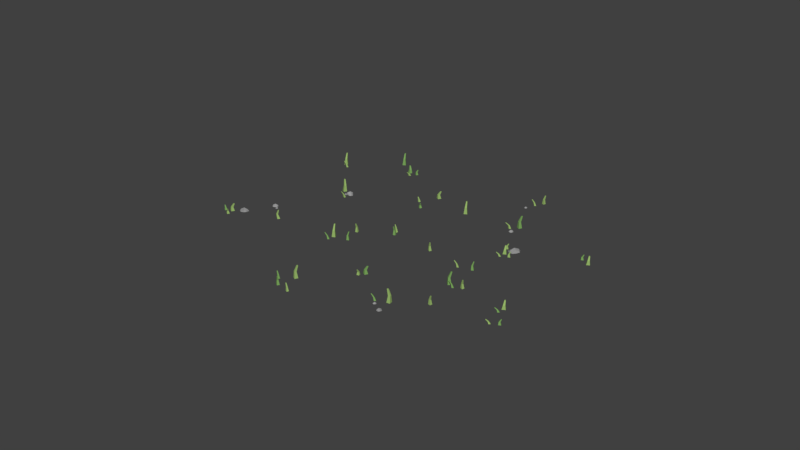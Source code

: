 # Source: Grass_002_CameronChristianson.blend  (saved by Blender 2.79.0; exported with 4.5.12 LTS)
import bpy
from mathutils import Matrix  # noqa: F401  (used for matrix-valued properties, if any)

bpy.ops.wm.read_factory_settings(use_empty=True)
scene = bpy.context.scene
scene.name = 'Scene'

# ---- collections
col_collection_1 = bpy.data.collections.new('Collection 1'); scene.collection.children.link(col_collection_1)

# ---- materials (node trees are filled in below, after node groups)
mat_rock1 = bpy.data.materials.new('Rock1')
mat_rock1.alpha_threshold = 0.0
mat_rock1.use_transparent_shadow = False
mat_rock1.diffuse_color = (0.3343, 0.3343, 0.3343, 1.0)
mat_rock1.roughness = 0.5
mat_rock1.specular_intensity = 0.1077
mat_rock2 = bpy.data.materials.new('Rock2')
mat_rock2.alpha_threshold = 0.0
mat_rock2.use_transparent_shadow = False
mat_rock2.diffuse_color = (0.2738, 0.2738, 0.2738, 1.0)
mat_rock2.roughness = 0.5
mat_rock2.specular_intensity = 0.2081
mat_grass_001 = bpy.data.materials.new('Grass_001')
mat_grass_001.alpha_threshold = 0.0
mat_grass_001.use_transparent_shadow = False
mat_grass_001.diffuse_color = (0.3072, 0.4672, 0.1417, 1.0)
mat_grass_001.specular_color = (0.5222, 1.0, 0.5034)
mat_grass_001.roughness = 0.5
mat_grass_001.specular_intensity = 0.04067
mat_grass_002 = bpy.data.materials.new('Grass_002')
mat_grass_002.alpha_threshold = 0.0
mat_grass_002.use_transparent_shadow = False
mat_grass_002.diffuse_color = (0.1933, 0.3758, 0.1045, 1.0)
mat_grass_002.specular_color = (0.5222, 1.0, 0.5034)
mat_grass_002.roughness = 0.5
mat_grass_002.specular_intensity = 0.04067

# ---- material node trees

# ---- world
world_world = bpy.data.worlds.new('World'); scene.world = world_world
world_world.color = (0.05088, 0.05088, 0.05088)
world_world.use_sun_shadow = False
world_world.sun_shadow_jitter_overblur = 0.0
world_world.cycles.sampling_method = 'MANUAL'

# ---- meshes
me_cube_064 = bpy.data.meshes.new('Cube.064')
me_cube_064.from_pydata([(64.46, -23.43, 0.1999), (65.95, -21.94, 0.1999), (67.44, -23.43, 0.1999), (65.95, -24.92, 0.1999), (65.95, -23.43, -0.0844), (65.95, -23.43, 1.381), (64.83, -23.43, -0.03237), (64.83, -24.55, 0.1719), (64.83, -23.43, 0.8285), (64.83, -22.31, 0.1719), (65.95, -22.31, -0.03237), (65.95, -22.31, 0.8285), (67.07, -22.31, 0.1719), (67.07, -23.43, -0.03237), (67.07, -23.43, 0.8285), (67.07, -24.55, 0.1719), (65.95, -24.55, -0.03237), (65.95, -24.55, 0.8285), (65.12, -24.26, 0.008091), (65.12, -24.26, 0.5511), (65.12, -22.6, 0.008091), (65.12, -22.6, 0.5511), (66.78, -24.26, 0.008091), (66.78, -24.26, 0.5511), (66.78, -22.6, 0.008091), (66.78, -22.6, 0.5511), (64.14, -21.52, 0.03604), (64.75, -20.66, 0.01368), (65.41, -21.29, 0.009183), (64.78, -22.07, 0.02303), (64.76, -21.36, -0.1097), (64.75, -21.34, 0.5437), (64.3, -21.48, -0.07226), (64.31, -22.01, 0.02227), (64.29, -21.46, 0.3106), (64.28, -20.92, 0.01279), (64.75, -20.83, -0.0902), (64.75, -20.81, 0.2938), (65.24, -20.79, -0.003343), (65.24, -21.3, -0.09412), (65.24, -21.29, 0.2907), (65.25, -21.83, 0.001635), (64.77, -21.9, -0.082), (64.76, -21.86, 0.2993), (64.43, -21.86, -0.05331), (64.42, -21.83, 0.1865), (64.4, -21.03, -0.06316), (64.4, -21.01, 0.1779), (65.12, -21.7, -0.07253), (65.12, -21.69, 0.1696), (65.11, -20.92, -0.07599), (65.11, -20.92, 0.1665), (77.33, -15.5, 0.3617), (79.7, -13.94, 0.3406), (82.17, -16.01, 0.2342), (80.13, -17.8, 0.1788), (79.94, -15.9, -0.03067), (79.82, -16.0, 1.951), (77.74, -15.64, -0.07149), (77.81, -16.98, 0.1908), (77.93, -15.52, 1.32), (78.33, -14.02, 0.4635), (79.56, -14.25, 0.04559), (79.7, -14.52, 1.292), (81.43, -14.53, 0.2214), (81.54, -15.97, -0.01374), (81.55, -16.07, 1.112), (81.82, -17.7, 0.105), (79.91, -17.41, -0.07766), (80.07, -17.23, 1.017), (78.17, -16.8, -0.01037), (78.31, -16.57, 0.6946), (78.46, -14.53, 0.1225), (78.54, -14.44, 1.034), (81.32, -17.21, -0.02352), (81.42, -17.28, 0.634), (80.87, -14.85, 0.09342), (81.04, -15.01, 0.7252), (32.52, -43.56, 0.3927), (30.22, -42.97, 0.3927), (30.59, -40.15, 0.18), (33.12, -41.25, 0.3927), (31.67, -42.11, -0.1857), (31.54, -42.08, 1.732), (32.31, -43.2, -0.07147), (33.4, -42.56, 0.3488), (32.18, -43.17, 1.06), (31.22, -43.84, 0.3488), (30.58, -42.75, -0.07147), (30.45, -42.72, 1.03), (29.96, -40.88, 0.165), (30.75, -40.42, -0.1098), (30.75, -40.42, 0.7062), (31.54, -39.95, 0.165), (32.76, -41.47, -0.07147), (32.99, -41.2, 1.259), (32.95, -42.44, 0.01737), (33.19, -42.17, 0.889), (31.34, -43.39, 0.01737), (31.21, -43.36, 0.7079), (31.45, -40.28, -0.04523), (31.45, -40.28, 0.5016), (30.28, -40.97, -0.04523), (30.28, -40.97, 0.5016), (33.03, -40.63, 0.344), (34.03, -40.33, 0.3973), (34.38, -41.82, 0.2051), (33.32, -41.89, 0.3022), (33.81, -41.17, 0.01902), (33.79, -41.12, 1.03), (33.21, -40.75, 0.1052), (32.97, -41.35, 0.2777), (33.22, -40.72, 0.7033), (33.42, -40.14, 0.3732), (33.95, -40.53, 0.1437), (33.94, -40.5, 0.7263), (34.45, -41.3, 0.2211), (34.29, -41.73, 0.05476), (34.24, -41.72, 0.4817), (33.98, -42.11, 0.1972), (33.45, -41.72, 0.06319), (33.39, -41.89, 0.7478), (33.2, -41.31, 0.1088), (33.15, -41.49, 0.5558), (33.5, -40.4, 0.1902), (33.52, -40.37, 0.558), (33.98, -41.95, 0.0881), (33.95, -41.94, 0.3705), (34.32, -41.35, 0.1072), (34.25, -41.32, 0.4033), (-52.61, -13.46, -0.1416), (-52.19, -11.9, -0.1416), (-50.62, -12.32, -0.1416), (-51.04, -13.89, -0.1416), (-51.62, -12.89, -0.3596), (-51.62, -12.89, 0.7637), (-52.36, -13.32, -0.3197), (-51.93, -14.07, -0.1631), (-52.36, -13.32, 0.3401), (-52.79, -12.58, -0.1631), (-52.04, -12.15, -0.3197), (-52.04, -12.15, 0.3401), (-51.3, -11.72, -0.1631), (-50.87, -12.47, -0.3197), (-50.87, -12.47, 0.3401), (-50.44, -13.21, -0.1631), (-51.19, -13.64, -0.3197), (-51.19, -13.64, 0.3401), (-51.85, -13.76, -0.2887), (-51.85, -13.76, 0.1275), (-52.48, -12.66, -0.2887), (-52.48, -12.66, 0.1275), (-50.75, -13.13, -0.2887), (-50.75, -13.13, 0.1275), (-51.38, -12.03, -0.2887), (-51.38, -12.03, 0.1275), (-58.14, -39.58, 0.06465), (-57.86, -38.53, 0.06465), (-56.81, -38.81, 0.06465), (-57.09, -39.86, 0.06465), (-57.48, -39.2, -0.08104), (-57.48, -39.2, 0.6699), (-57.97, -39.48, -0.05438), (-57.69, -39.98, 0.05032), (-57.97, -39.48, 0.3867), (-58.26, -38.98, 0.05032), (-57.76, -38.7, -0.05438), (-57.76, -38.7, 0.3867), (-57.27, -38.41, 0.05032), (-56.98, -38.91, -0.05438), (-56.98, -38.91, 0.3867), (-56.69, -39.41, 0.05032), (-57.19, -39.69, -0.05438), (-57.19, -39.69, 0.3867), (-57.63, -39.78, -0.03364), (-57.63, -39.78, 0.2446), (-58.06, -39.04, -0.03364), (-58.06, -39.04, 0.2446), (-56.9, -39.35, -0.03364), (-56.9, -39.35, 0.2446), (-57.32, -38.62, -0.03364), (-57.32, -38.62, 0.2446), (-56.89, 6.667, 0.3445), (-55.43, 9.56, 0.3204), (-51.79, 8.917, 0.1987), (-52.8, 5.985, 0.1353), (-54.07, 7.757, -0.1044), (-54.14, 7.589, 2.163), (-56.4, 6.76, -0.1511), (-55.57, 5.474, 0.1489), (-56.28, 6.987, 1.441), (-56.74, 8.695, 0.461), (-55.39, 9.181, -0.01715), (-55.09, 8.985, 1.409), (-53.38, 9.967, 0.184), (-52.44, 8.598, -0.08503), (-52.38, 8.51, 1.203), (-51.18, 7.051, 0.0508), (-53.24, 6.243, -0.1582), (-53.18, 6.515, 1.095), (-55.31, 5.855, -0.08117), (-55.31, 6.159, 0.7254), (-56.33, 8.27, 0.07085), (-56.3, 8.408, 1.114), (-51.95, 7.244, -0.09622), (-51.81, 7.231, 0.6561), (-53.76, 9.331, 0.03758), (-53.49, 9.269, 0.7604), (-1.789, 66.11, -0.00581), (-1.335, 67.8, -0.00581), (0.3517, 67.35, -0.00581), (-0.1019, 65.66, -0.00581), (-0.7185, 66.73, -0.2411), (-0.7185, 66.73, 0.9715), (-1.521, 66.27, -0.198), (-1.059, 65.47, -0.02895), (-1.521, 66.27, 0.5142), (-1.984, 67.07, -0.02895), (-1.181, 67.53, -0.198), (-1.181, 67.53, 0.5142), (-0.3783, 68.0, -0.02895), (0.08416, 67.19, -0.198), (0.08416, 67.19, 0.5142), (0.5466, 66.39, -0.02895), (-0.2561, 65.93, -0.198), (-0.2561, 65.93, 0.5142), (-0.9705, 65.79, -0.1645), (-0.9705, 65.79, 0.2847), (-1.656, 66.98, -0.1645), (-1.656, 66.98, 0.2847), (0.2186, 66.48, -0.1645), (0.2186, 66.48, 0.2847), (-0.4665, 67.67, -0.1645), (-0.4665, 67.67, 0.2847), (1.266, 61.63, 0.2169), (1.569, 62.76, 0.2169), (2.697, 62.46, 0.2169), (2.393, 61.33, 0.2169), (1.981, 62.05, 0.0596), (1.981, 62.05, 0.8702), (1.444, 61.74, 0.08838), (1.754, 61.2, 0.2014), (1.444, 61.74, 0.5645), (1.135, 62.27, 0.2014), (1.672, 62.58, 0.08838), (1.672, 62.58, 0.5645), (2.209, 62.89, 0.2014), (2.518, 62.35, 0.08838), (2.518, 62.35, 0.5645), (2.827, 61.82, 0.2014), (2.29, 61.51, 0.08838), (2.29, 61.51, 0.5645), (1.813, 61.42, 0.1108), (1.813, 61.42, 0.4111), (1.355, 62.21, 0.1108), (1.355, 62.21, 0.4111), (2.608, 61.88, 0.1108), (2.608, 61.88, 0.4111), (2.15, 62.67, 0.1108), (2.15, 62.67, 0.4111), (-29.08, -28.01, 3.283), (-29.33, -27.81, 2.384e-07), (-28.03, -28.04, 3.283), (-27.56, -27.87, 2.384e-07), (-29.11, -29.05, 3.283), (-29.39, -29.59, 2.384e-07), (-28.07, -29.08, 3.283), (-27.61, -29.64, 2.384e-07), (-28.54, -29.26, 6.247), (-29.14, -29.24, 6.247), (-28.56, -29.86, 6.247), (-29.16, -29.84, 6.247), (21.24, -2.663, 2.325), (21.38, -2.846, 0.0), (20.53, -2.442, 2.325), (20.17, -2.47, 0.0), (21.46, -1.957, 2.325), (21.75, -1.645, 0.0), (20.75, -1.736, 2.325), (20.55, -1.268, 0.0), (21.11, -1.706, 4.425), (21.51, -1.832, 4.425), (21.24, -1.303, 4.425), (21.64, -1.429, 4.425), (2.144, -4.794, 1.768), (1.596, -4.243, 0.0), (2.552, -4.392, 1.779), (2.343, -3.613, 0.0), (2.544, -5.194, 1.714), (2.226, -4.989, 0.0), (2.952, -4.791, 1.725), (2.972, -4.36, 0.0), (3.119, -5.47, 3.314), (2.886, -5.7, 3.307), (3.347, -5.698, 3.283), (3.114, -5.928, 3.276), (3.088, -2.212, 2.325), (3.226, -2.395, 0.0), (2.383, -1.991, 2.325), (2.025, -2.019, 0.0), (3.31, -1.506, 2.325), (3.603, -1.194, 0.0), (2.604, -1.285, 2.325), (2.401, -0.8174, 0.0), (2.96, -1.255, 4.425), (3.363, -1.382, 4.425), (3.086, -0.8518, 4.425), (3.49, -0.9783, 4.425), (-13.31, -43.09, 1.991), (-13.28, -42.77, -1.192e-07), (-12.79, -43.99, 1.991), (-12.4, -44.31, -1.192e-07), (-14.22, -43.61, 1.991), (-14.82, -43.65, -1.192e-07), (-13.7, -44.51, 1.991), (-13.94, -45.19, -1.192e-07), (-14.1, -44.2, 3.788), (-14.4, -43.69, 3.788), (-14.61, -44.5, 3.788), (-14.91, -43.99, 3.788), (-5.02, -32.18, 1.41), (-4.793, -32.21, -2.384e-07), (-5.667, -32.54, 1.41), (-5.894, -32.82, -2.384e-07), (-5.379, -31.53, 1.41), (-5.404, -31.11, -2.384e-07), (-6.026, -31.89, 1.41), (-6.505, -31.72, -2.384e-07), (-5.802, -31.61, 2.683), (-5.433, -31.41, 2.683), (-6.007, -31.24, 2.683), (-5.638, -31.04, 2.683), (-4.411, -39.22, 1.072), (-4.959, -38.67, -2.384e-07), (-4.003, -38.81, 1.079), (-4.212, -38.04, -2.384e-07), (-4.011, -39.62, 1.039), (-4.329, -39.41, -2.384e-07), (-3.603, -39.21, 1.046), (-3.583, -38.78, -2.384e-07), (-3.436, -39.89, 2.009), (-3.669, -40.12, 2.005), (-3.208, -40.12, 1.99), (-3.441, -40.35, 1.987), (89.11, -16.64, 1.072), (88.56, -16.09, -2.384e-07), (89.52, -16.23, 1.079), (89.31, -15.46, -2.384e-07), (89.48, -17.03, 1.039), (89.1, -16.8, -2.384e-07), (89.92, -16.63, 1.046), (89.94, -16.2, -2.384e-07), (90.09, -17.31, 2.009), (89.85, -17.54, 2.005), (90.32, -17.54, 1.99), (90.08, -17.77, 1.987), (87.76, -12.68, 1.41), (87.99, -12.71, -2.384e-07), (87.11, -13.04, 1.41), (86.89, -13.32, -2.384e-07), (87.4, -12.04, 1.41), (87.38, -11.61, -2.384e-07), (86.76, -12.39, 1.41), (86.28, -12.22, -2.384e-07), (86.98, -12.12, 2.683), (87.35, -11.91, 2.683), (86.77, -11.75, 2.683), (87.14, -11.54, 2.683), (86.1, -14.95, 1.991), (86.13, -14.63, -1.192e-07), (86.62, -15.86, 1.991), (87.02, -16.17, -1.192e-07), (85.2, -15.48, 1.991), (84.59, -15.52, -1.192e-07), (85.72, -16.38, 1.991), (85.48, -17.06, -1.192e-07), (85.32, -16.07, 3.788), (85.02, -15.55, 3.788), (84.8, -16.37, 3.788), (84.5, -15.85, 3.788), (-55.12, -16.13, 3.283), (-55.09, -15.81, 0.0), (-54.6, -17.03, 3.283), (-54.2, -17.35, 0.0), (-56.03, -16.65, 3.283), (-56.63, -16.69, 0.0), (-55.51, -17.55, 3.283), (-55.74, -18.23, 0.0), (-55.9, -17.24, 6.247), (-56.2, -16.73, 6.247), (-56.42, -17.54, 6.247), (-56.72, -17.02, 6.247), (-14.95, 11.46, 2.325), (-14.72, 11.43, -1.192e-07), (-15.6, 11.1, 2.325), (-15.83, 10.82, -1.192e-07), (-15.31, 12.11, 2.325), (-15.34, 12.53, -1.192e-07), (-15.96, 11.75, 2.325), (-16.44, 11.92, -1.192e-07), (-15.73, 12.02, 4.425), (-15.36, 12.23, 4.425), (-15.94, 12.39, 4.425), (-15.57, 12.6, 4.425), (-50.52, -16.08, 1.768), (-51.23, -16.4, -2.384e-07), (-50.75, -15.56, 1.779), (-51.55, -15.49, -2.384e-07), (-49.89, -15.84, 1.714), (-49.97, -16.03, -2.384e-07), (-50.2, -15.3, 1.725), (-50.52, -15.08, -2.384e-07), (-49.09, -15.12, 3.314), (-48.96, -15.43, 3.307), (-48.7, -14.93, 3.283), (-48.58, -15.24, 3.276), (47.06, 46.64, 1.768), (46.51, 47.19, 0.0), (47.46, 47.04, 1.779), (47.25, 47.82, 0.0), (47.46, 46.24, 1.714), (47.14, 46.44, 0.0), (47.86, 46.64, 1.725), (47.88, 47.07, 0.0), (48.03, 45.96, 3.314), (47.8, 45.73, 3.307), (48.26, 45.74, 3.283), (48.03, 45.51, 3.276), (46.91, 51.84, 2.325), (47.14, 51.81, 0.0), (46.26, 51.48, 2.325), (46.03, 51.2, 0.0), (46.55, 52.49, 2.325), (46.52, 52.92, 0.0), (45.9, 52.13, 2.325), (45.42, 52.3, 0.0), (46.13, 52.41, 4.425), (46.49, 52.61, 4.425), (45.92, 52.78, 4.425), (46.29, 52.98, 4.425), (40.22, 45.98, 3.283), (40.25, 46.3, 0.0), (40.74, 45.08, 3.283), (41.14, 44.76, 0.0), (39.32, 45.46, 3.283), (38.71, 45.42, 0.0), (39.84, 44.55, 3.283), (39.6, 43.88, 0.0), (39.44, 44.86, 6.247), (39.14, 45.38, 6.247), (38.92, 44.57, 6.247), (38.62, 45.08, 6.247), (10.35, 38.02, 1.991), (10.38, 38.34, 0.0), (10.87, 37.12, 1.991), (11.27, 36.8, 0.0), (9.444, 37.5, 1.991), (8.841, 37.46, 0.0), (9.965, 36.59, 1.991), (9.728, 35.91, 0.0), (9.566, 36.9, 3.788), (9.269, 37.42, 3.788), (9.049, 36.61, 3.788), (8.752, 37.12, 3.788), (13.36, 37.89, 1.41), (13.5, 37.71, 0.0), (12.65, 38.11, 1.41), (12.3, 38.09, 0.0), (13.58, 38.6, 1.41), (13.87, 38.91, 0.0), (12.88, 38.82, 1.41), (12.67, 39.29, 0.0), (13.23, 38.85, 2.683), (13.63, 38.72, 2.683), (13.36, 39.25, 2.683), (13.76, 39.13, 2.683), (40.82, 56.42, 1.768), (40.27, 56.97, 0.0), (41.23, 56.82, 1.779), (41.02, 57.6, 0.0), (41.22, 56.02, 1.714), (40.9, 56.22, 0.0), (41.63, 56.42, 1.725), (41.65, 56.85, 0.0), (41.8, 55.74, 3.314), (41.56, 55.51, 3.307), (42.03, 55.51, 3.283), (41.79, 55.28, 3.276), (-49.97, 60.8, 1.072), (-50.73, 60.63, -1.192e-07), (-50.1, 61.36, 1.079), (-50.87, 61.59, -1.192e-07), (-49.37, 60.89, 1.039), (-49.62, 60.66, -1.192e-07), (-49.55, 61.49, 1.046), (-49.91, 61.73, -1.192e-07), (-48.88, 61.27, 2.009), (-48.81, 60.95, 2.005), (-48.57, 61.35, 1.99), (-48.5, 61.03, 1.987), (-84.63, 11.03, 1.41), (-84.49, 11.21, -1.192e-07), (-84.67, 10.29, 1.41), (-84.55, 9.948, -1.192e-07), (-85.37, 11.06, 1.41), (-85.75, 11.27, -1.192e-07), (-85.41, 10.32, 1.41), (-85.81, 10.01, -1.192e-07), (-85.53, 10.66, 2.683), (-85.51, 11.08, 2.683), (-85.95, 10.68, 2.683), (-85.93, 11.1, 2.683), (-52.99, 59.13, 1.991), (-53.25, 59.33, 0.0), (-51.95, 59.09, 1.991), (-51.47, 59.27, 0.0), (-53.03, 58.09, 1.991), (-53.31, 57.55, 0.0), (-51.98, 58.05, 1.991), (-51.53, 57.49, 0.0), (-52.45, 57.88, 3.788), (-53.05, 57.9, 3.788), (-52.47, 57.28, 3.788), (-53.07, 57.3, 3.788), (-88.29, 15.37, 1.991), (-88.54, 15.57, 0.0), (-87.24, 15.34, 1.991), (-86.77, 15.51, 0.0), (-88.32, 14.33, 1.991), (-88.6, 13.79, 0.0), (-87.28, 14.29, 1.991), (-86.82, 13.73, 0.0), (-87.75, 14.12, 3.788), (-88.35, 14.14, 3.788), (-87.77, 13.52, 3.788), (-88.37, 13.54, 3.788), (-50.97, 71.43, 1.41), (-50.83, 71.61, -1.192e-07), (-51.0, 70.69, 1.41), (-50.89, 70.35, -1.192e-07), (-51.71, 71.46, 1.41), (-52.08, 71.67, -1.192e-07), (-51.74, 70.73, 1.41), (-52.14, 70.41, -1.192e-07), (-51.86, 71.06, 2.683), (-51.84, 71.49, 2.683), (-52.28, 71.08, 2.683), (-52.26, 71.51, 2.683), (-46.9, 70.49, 1.072), (-47.65, 70.32, -1.192e-07), (-47.02, 71.05, 1.079), (-47.79, 71.28, -1.192e-07), (-46.3, 70.58, 1.039), (-46.54, 70.35, -1.192e-07), (-46.47, 71.18, 1.046), (-46.83, 71.42, -1.192e-07), (-45.81, 70.96, 2.009), (-45.74, 70.64, 2.005), (-45.49, 71.04, 1.99), (-45.42, 70.72, 1.987), (2.574, 58.94, 1.768), (1.816, 58.77, -2.384e-07), (2.447, 59.5, 1.779), (1.675, 59.73, -2.384e-07), (3.109, 59.07, 1.714), (2.737, 58.91, -2.384e-07), (2.998, 59.63, 1.725), (2.641, 59.88, -2.384e-07), (3.662, 59.41, 3.314), (3.734, 59.1, 3.307), (3.976, 59.49, 3.283), (4.049, 59.17, 3.276), (-20.72, 59.12, 2.325), (-20.49, 59.17, -2.384e-07), (-21.21, 58.57, 2.325), (-21.34, 58.24, -2.384e-07), (-21.26, 59.62, 2.325), (-21.42, 60.02, -2.384e-07), (-21.76, 59.07, 2.325), (-22.27, 59.09, -2.384e-07), (-21.64, 59.41, 4.425), (-21.35, 59.72, 4.425), (-21.95, 59.69, 4.425), (-21.67, 60.01, 4.425), (-4.85, 59.66, 3.283), (-5.123, 59.49, -1.192e-07), (-4.464, 60.63, 3.283), (-4.465, 61.14, -1.192e-07), (-3.88, 59.28, 3.283), (-3.471, 58.83, -1.192e-07), (-3.494, 60.25, 3.283), (-2.814, 60.48, -1.192e-07), (-3.489, 59.74, 6.247), (-3.71, 59.19, 6.247), (-2.935, 59.52, 6.247), (-3.156, 58.97, 6.247), (-27.08, 41.78, 3.283), (-26.98, 42.08, 0.0), (-26.79, 40.78, 3.283), (-26.48, 40.38, 0.0), (-28.09, 41.49, 3.283), (-28.68, 41.59, 0.0), (-27.79, 40.49, 3.283), (-28.19, 39.88, 0.0), (-28.11, 40.88, 6.247), (-28.28, 41.45, 6.247), (-28.68, 40.71, 6.247), (-28.85, 41.29, 6.247), (-32.96, 43.78, 2.325), (-32.73, 43.79, -1.192e-07), (-33.55, 43.35, 2.325), (-33.74, 43.04, -1.192e-07), (-33.39, 44.38, 2.325), (-33.47, 44.8, -1.192e-07), (-33.99, 43.94, 2.325), (-34.49, 44.06, -1.192e-07), (-33.8, 44.25, 4.425), (-33.46, 44.5, 4.425), (-34.05, 44.59, 4.425), (-33.71, 44.84, 4.425), (-29.02, 43.4, 1.768), (-29.78, 43.23, -2.384e-07), (-29.14, 43.96, 1.779), (-29.92, 44.19, -2.384e-07), (-28.47, 43.53, 1.714), (-28.81, 43.37, -2.384e-07), (-28.59, 44.09, 1.725), (-28.95, 44.33, -2.384e-07), (-27.93, 43.87, 3.314), (-27.86, 43.55, 3.307), (-27.62, 43.95, 3.283), (-27.54, 43.63, 3.276), (-47.48, 12.17, 1.072), (-48.23, 11.99, 1.192e-07), (-47.6, 12.73, 1.079), (-48.37, 12.96, 1.192e-07), (-46.94, 12.3, 1.039), (-47.3, 12.14, 1.192e-07), (-47.05, 12.85, 1.046), (-47.41, 13.1, 1.192e-07), (-46.39, 12.64, 2.009), (-46.32, 12.32, 2.005), (-46.07, 12.71, 1.99), (-46.0, 12.39, 1.987), (-51.55, 13.1, 1.41), (-51.41, 13.28, 1.192e-07), (-51.58, 12.37, 1.41), (-51.47, 12.03, 1.192e-07), (-52.29, 13.14, 1.41), (-52.66, 13.35, 1.192e-07), (-52.32, 12.4, 1.41), (-52.72, 12.09, 1.192e-07), (-52.44, 12.74, 2.683), (-52.42, 13.16, 2.683), (-52.86, 12.76, 2.683), (-52.84, 13.18, 2.683), (-50.49, 10.49, 1.991), (-50.75, 10.69, 2.384e-07), (-49.45, 10.46, 1.991), (-48.97, 10.63, 2.384e-07), (-50.53, 9.451, 1.991), (-50.81, 8.916, 2.384e-07), (-49.49, 9.417, 1.991), (-49.03, 8.857, 2.384e-07), (-49.96, 9.241, 3.788), (-50.55, 9.261, 3.788), (-49.98, 8.645, 3.788), (-50.57, 8.665, 3.788), (8.809, -82.11, 3.283), (8.552, -81.91, 3.576e-07), (9.852, -82.14, 3.283), (10.33, -81.97, 3.576e-07), (8.774, -83.15, 3.283), (8.493, -83.69, 3.576e-07), (9.818, -83.19, 3.283), (10.27, -83.75, 3.576e-07), (9.345, -83.36, 6.247), (8.748, -83.34, 6.247), (9.325, -83.96, 6.247), (8.729, -83.94, 6.247), (-36.06, 27.49, 2.325), (-35.92, 27.67, -1.192e-07), (-36.1, 26.75, 2.325), (-35.98, 26.41, -1.192e-07), (-36.8, 27.53, 2.325), (-37.17, 27.73, -1.192e-07), (-36.83, 26.79, 2.325), (-37.24, 26.48, -1.192e-07), (-36.95, 27.13, 4.425), (-36.93, 27.55, 4.425), (-37.37, 27.15, 4.425), (-37.35, 27.57, 4.425), (-29.45, 24.97, 1.768), (-30.21, 24.79, -1.192e-07), (-29.58, 25.53, 1.779), (-30.35, 25.76, -1.192e-07), (-28.9, 25.1, 1.714), (-29.24, 24.93, -1.192e-07), (-29.03, 25.65, 1.725), (-29.38, 25.9, -1.192e-07), (-28.36, 25.44, 3.314), (-28.29, 25.12, 3.307), (-28.05, 25.51, 3.283), (-27.97, 25.19, 3.276), (39.54, -75.92, 1.768), (38.79, -76.1, 2.384e-07), (39.42, -75.37, 1.779), (38.65, -75.13, 2.384e-07), (40.01, -75.71, 1.714), (39.5, -75.73, 2.384e-07), (39.97, -75.24, 1.725), (39.61, -74.99, 2.384e-07), (40.63, -75.45, 3.314), (40.71, -75.77, 3.307), (40.95, -75.38, 3.283), (41.02, -75.7, 3.276), (-50.28, 5.29, 1.41), (-50.14, 5.47, 1.192e-07), (-50.32, 4.551, 1.41), (-50.2, 4.212, 1.192e-07), (-51.02, 5.326, 1.41), (-51.4, 5.531, 1.192e-07), (-51.06, 4.588, 1.41), (-51.46, 4.274, 1.192e-07), (-51.17, 4.925, 2.683), (-51.15, 5.347, 2.683), (-51.6, 4.945, 2.683), (-51.58, 5.367, 2.683), (39.83, -78.4, 3.283), (39.58, -78.2, 3.576e-07), (40.88, -78.44, 3.283), (41.35, -78.26, 3.576e-07), (39.8, -79.44, 3.283), (39.52, -79.98, 3.576e-07), (40.84, -79.48, 3.283), (41.3, -80.04, 3.576e-07), (40.37, -79.65, 6.247), (39.77, -79.63, 6.247), (40.35, -80.25, 6.247), (39.75, -80.23, 6.247), (-66.2, -44.32, 2.325), (-66.23, -44.09, 2.384e-07), (-65.7, -44.86, 2.325), (-65.37, -45.02, 2.384e-07), (-66.74, -44.82, 2.325), (-67.15, -44.94, 2.384e-07), (-66.24, -45.36, 2.325), (-66.3, -45.87, 2.384e-07), (-66.57, -45.21, 4.425), (-66.85, -44.9, 4.425), (-66.88, -45.5, 4.425), (-67.16, -45.18, 4.425), (-61.66, -42.82, 1.768), (-62.41, -43.0, 1.192e-07), (-61.78, -42.26, 1.779), (-62.56, -42.03, 1.192e-07), (-61.07, -42.67, 1.714), (-61.33, -42.78, 1.192e-07), (-61.23, -42.14, 1.725), (-61.59, -41.89, 1.192e-07), (-60.57, -42.35, 3.314), (-60.5, -42.67, 3.307), (-60.25, -42.28, 3.283), (-60.18, -42.6, 3.276), (33.32, 6.545, 1.768), (32.56, 6.37, 3.576e-07), (33.19, 7.104, 1.779), (32.42, 7.336, 3.576e-07), (33.85, 6.616, 1.714), (33.48, 6.342, 3.576e-07), (33.74, 7.232, 1.725), (33.38, 7.477, 3.576e-07), (34.4, 7.016, 3.314), (34.48, 6.697, 3.307), (34.72, 7.09, 3.283), (34.79, 6.77, 3.276), (24.22, 6.94, 2.325), (24.36, 7.119, 3.576e-07), (24.18, 6.201, 2.325), (24.3, 5.862, 3.576e-07), (23.48, 6.976, 2.325), (23.1, 7.181, 3.576e-07), (23.44, 6.237, 2.325), (23.04, 5.923, 3.576e-07), (23.32, 6.574, 4.425), (23.34, 6.997, 4.425), (22.9, 6.595, 4.425), (22.92, 7.017, 4.425), (30.3, 4.873, 3.283), (30.04, 5.07, 4.768e-07), (31.34, 4.838, 3.283), (31.82, 5.011, 4.768e-07), (30.26, 3.829, 3.283), (29.98, 3.294, 4.768e-07), (31.31, 3.795, 3.283), (31.76, 3.235, 4.768e-07), (30.83, 3.619, 6.247), (30.24, 3.639, 6.247), (30.81, 3.023, 6.247), (30.22, 3.043, 6.247), (34.14, -45.49, 3.283), (33.82, -45.45, 4.768e-07), (35.05, -44.97, 3.283), (35.36, -44.58, 4.768e-07), (34.65, -46.4, 3.283), (34.69, -47.0, 4.768e-07), (35.56, -45.88, 3.283), (36.24, -46.13, 4.768e-07), (35.25, -46.28, 6.247), (34.73, -46.57, 6.247), (35.54, -46.8, 6.247), (35.02, -47.09, 6.247), (62.05, -10.0, 2.325), (61.57, -9.61, 4.768e-07), (62.4, -10.65, 2.325), (62.16, -10.71, 4.768e-07), (61.35, -10.34, 2.325), (60.35, -10.17, 4.768e-07), (61.7, -10.99, 2.325), (60.94, -11.28, 4.768e-07), (61.48, -10.78, 4.425), (61.27, -10.41, 4.425), (61.09, -10.98, 4.425), (60.89, -10.6, 4.425), (34.33, -38.78, 1.768), (33.77, -39.32, 3.576e-07), (33.93, -38.36, 1.779), (33.15, -38.57, 3.576e-07), (34.74, -38.38, 1.714), (34.53, -38.7, 3.576e-07), (34.34, -37.97, 1.725), (33.91, -37.94, 3.576e-07), (35.02, -37.81, 3.314), (35.24, -38.04, 3.307), (35.25, -37.58, 3.283), (35.48, -37.82, 3.276), (5.157, -69.59, 1.072), (4.6, -70.13, -1.192e-07), (4.758, -69.17, 1.079), (3.978, -69.38, -1.192e-07), (5.624, -69.14, 1.039), (5.54, -69.35, -1.192e-07), (5.162, -68.78, 1.046), (4.73, -68.75, -1.192e-07), (5.842, -68.62, 2.009), (6.07, -68.85, 2.005), (6.073, -68.39, 1.99), (6.3, -68.63, 1.987), (1.379, -70.22, 1.41), (1.407, -69.99, -1.192e-07), (1.731, -70.87, 1.41), (2.007, -71.1, -1.192e-07), (0.7285, -70.57, 1.41), (0.3005, -70.59, -1.192e-07), (1.081, -71.22, 1.41), (0.9006, -71.7, -1.192e-07), (0.8044, -71.0, 2.683), (0.603, -70.62, 2.683), (0.4328, -71.2, 2.683), (0.2314, -70.83, 2.683), (4.104, -72.4, 1.991), (3.782, -72.37, 0.0), (5.014, -71.89, 1.991), (5.331, -71.49, 0.0), (4.616, -73.31, 1.991), (4.654, -73.91, 0.0), (5.526, -72.8, 1.991), (6.203, -73.04, 0.0), (5.212, -73.19, 3.788), (4.692, -73.49, 3.788), (5.505, -73.71, 3.788), (4.985, -74.01, 3.788)], [], [(0, 6, 18, 7), (0, 7, 19, 8), (0, 8, 21, 9), (0, 9, 20, 6), (1, 10, 20, 9), (1, 9, 21, 11), (1, 11, 25, 12), (1, 12, 24, 10), (2, 13, 24, 12), (2, 12, 25, 14), (2, 14, 23, 15), (2, 15, 22, 13), (3, 16, 22, 15), (3, 15, 23, 17), (3, 17, 19, 7), (3, 7, 18, 16), (4, 6, 20, 10), (4, 10, 24, 13), (4, 13, 22, 16), (4, 16, 18, 6), (5, 14, 25, 11), (5, 11, 21, 8), (5, 8, 19, 17), (5, 17, 23, 14), (26, 32, 44, 33), (26, 33, 45, 34), (26, 34, 47, 35), (26, 35, 46, 32), (27, 36, 46, 35), (27, 35, 47, 37), (27, 37, 51, 38), (27, 38, 50, 36), (28, 39, 50, 38), (28, 38, 51, 40), (28, 40, 49, 41), (28, 41, 48, 39), (29, 42, 48, 41), (29, 41, 49, 43), (29, 43, 45, 33), (29, 33, 44, 42), (30, 32, 46, 36), (30, 36, 50, 39), (30, 39, 48, 42), (30, 42, 44, 32), (31, 40, 51, 37), (31, 37, 47, 34), (31, 34, 45, 43), (31, 43, 49, 40), (52, 58, 70, 59), (52, 59, 71, 60), (52, 60, 73, 61), (52, 61, 72, 58), (53, 62, 72, 61), (53, 61, 73, 63), (53, 63, 77, 64), (53, 64, 76, 62), (54, 65, 76, 64), (54, 64, 77, 66), (54, 66, 75, 67), (54, 67, 74, 65), (55, 68, 74, 67), (55, 67, 75, 69), (55, 69, 71, 59), (55, 59, 70, 68), (56, 58, 72, 62), (56, 62, 76, 65), (56, 65, 74, 68), (56, 68, 70, 58), (57, 66, 77, 63), (57, 63, 73, 60), (57, 60, 71, 69), (57, 69, 75, 66), (78, 84, 96, 85), (78, 85, 97, 86), (78, 86, 99, 87), (78, 87, 98, 84), (79, 88, 98, 87), (79, 87, 99, 89), (79, 89, 103, 90), (79, 90, 102, 88), (80, 91, 102, 90), (80, 90, 103, 92), (80, 92, 101, 93), (80, 93, 100, 91), (81, 94, 100, 93), (81, 93, 101, 95), (81, 95, 97, 85), (81, 85, 96, 94), (82, 84, 98, 88), (82, 88, 102, 91), (82, 91, 100, 94), (82, 94, 96, 84), (83, 92, 103, 89), (83, 89, 99, 86), (83, 86, 97, 95), (83, 95, 101, 92), (104, 110, 122, 111), (104, 111, 123, 112), (104, 112, 125, 113), (104, 113, 124, 110), (105, 114, 124, 113), (105, 113, 125, 115), (105, 115, 129, 116), (105, 116, 128, 114), (106, 117, 128, 116), (106, 116, 129, 118), (106, 118, 127, 119), (106, 119, 126, 117), (107, 120, 126, 119), (107, 119, 127, 121), (107, 121, 123, 111), (107, 111, 122, 120), (108, 110, 124, 114), (108, 114, 128, 117), (108, 117, 126, 120), (108, 120, 122, 110), (109, 118, 129, 115), (109, 115, 125, 112), (109, 112, 123, 121), (109, 121, 127, 118), (130, 136, 148, 137), (130, 137, 149, 138), (130, 138, 151, 139), (130, 139, 150, 136), (131, 140, 150, 139), (131, 139, 151, 141), (131, 141, 155, 142), (131, 142, 154, 140), (132, 143, 154, 142), (132, 142, 155, 144), (132, 144, 153, 145), (132, 145, 152, 143), (133, 146, 152, 145), (133, 145, 153, 147), (133, 147, 149, 137), (133, 137, 148, 146), (134, 136, 150, 140), (134, 140, 154, 143), (134, 143, 152, 146), (134, 146, 148, 136), (135, 144, 155, 141), (135, 141, 151, 138), (135, 138, 149, 147), (135, 147, 153, 144), (156, 162, 174, 163), (156, 163, 175, 164), (156, 164, 177, 165), (156, 165, 176, 162), (157, 166, 176, 165), (157, 165, 177, 167), (157, 167, 181, 168), (157, 168, 180, 166), (158, 169, 180, 168), (158, 168, 181, 170), (158, 170, 179, 171), (158, 171, 178, 169), (159, 172, 178, 171), (159, 171, 179, 173), (159, 173, 175, 163), (159, 163, 174, 172), (160, 162, 176, 166), (160, 166, 180, 169), (160, 169, 178, 172), (160, 172, 174, 162), (161, 170, 181, 167), (161, 167, 177, 164), (161, 164, 175, 173), (161, 173, 179, 170), (182, 188, 200, 189), (182, 189, 201, 190), (182, 190, 203, 191), (182, 191, 202, 188), (183, 192, 202, 191), (183, 191, 203, 193), (183, 193, 207, 194), (183, 194, 206, 192), (184, 195, 206, 194), (184, 194, 207, 196), (184, 196, 205, 197), (184, 197, 204, 195), (185, 198, 204, 197), (185, 197, 205, 199), (185, 199, 201, 189), (185, 189, 200, 198), (186, 188, 202, 192), (186, 192, 206, 195), (186, 195, 204, 198), (186, 198, 200, 188), (187, 196, 207, 193), (187, 193, 203, 190), (187, 190, 201, 199), (187, 199, 205, 196), (208, 214, 226, 215), (208, 215, 227, 216), (208, 216, 229, 217), (208, 217, 228, 214), (209, 218, 228, 217), (209, 217, 229, 219), (209, 219, 233, 220), (209, 220, 232, 218), (210, 221, 232, 220), (210, 220, 233, 222), (210, 222, 231, 223), (210, 223, 230, 221), (211, 224, 230, 223), (211, 223, 231, 225), (211, 225, 227, 215), (211, 215, 226, 224), (212, 214, 228, 218), (212, 218, 232, 221), (212, 221, 230, 224), (212, 224, 226, 214), (213, 222, 233, 219), (213, 219, 229, 216), (213, 216, 227, 225), (213, 225, 231, 222), (234, 240, 252, 241), (234, 241, 253, 242), (234, 242, 255, 243), (234, 243, 254, 240), (235, 244, 254, 243), (235, 243, 255, 245), (235, 245, 259, 246), (235, 246, 258, 244), (236, 247, 258, 246), (236, 246, 259, 248), (236, 248, 257, 249), (236, 249, 256, 247), (237, 250, 256, 249), (237, 249, 257, 251), (237, 251, 253, 241), (237, 241, 252, 250), (238, 240, 254, 244), (238, 244, 258, 247), (238, 247, 256, 250), (238, 250, 252, 240), (239, 248, 259, 245), (239, 245, 255, 242), (239, 242, 253, 251), (239, 251, 257, 248), (260, 262, 263, 261), (262, 266, 267, 263), (266, 264, 265, 267), (264, 260, 261, 265), (262, 268, 270, 266), (267, 265, 261, 263), (268, 269, 271, 270), (260, 269, 268, 262), (266, 270, 271, 264), (264, 271, 269, 260), (272, 274, 275, 273), (274, 278, 279, 275), (278, 276, 277, 279), (276, 272, 273, 277), (274, 280, 282, 278), (279, 277, 273, 275), (280, 281, 283, 282), (272, 281, 280, 274), (278, 282, 283, 276), (276, 283, 281, 272), (284, 286, 287, 285), (286, 290, 291, 287), (290, 288, 289, 291), (288, 284, 285, 289), (286, 292, 294, 290), (291, 289, 285, 287), (292, 293, 295, 294), (284, 293, 292, 286), (290, 294, 295, 288), (288, 295, 293, 284), (296, 298, 299, 297), (298, 302, 303, 299), (302, 300, 301, 303), (300, 296, 297, 301), (298, 304, 306, 302), (303, 301, 297, 299), (304, 305, 307, 306), (296, 305, 304, 298), (302, 306, 307, 300), (300, 307, 305, 296), (308, 310, 311, 309), (310, 314, 315, 311), (314, 312, 313, 315), (312, 308, 309, 313), (310, 316, 318, 314), (315, 313, 309, 311), (316, 317, 319, 318), (308, 317, 316, 310), (314, 318, 319, 312), (312, 319, 317, 308), (320, 322, 323, 321), (322, 326, 327, 323), (326, 324, 325, 327), (324, 320, 321, 325), (322, 328, 330, 326), (327, 325, 321, 323), (328, 329, 331, 330), (320, 329, 328, 322), (326, 330, 331, 324), (324, 331, 329, 320), (332, 334, 335, 333), (334, 338, 339, 335), (338, 336, 337, 339), (336, 332, 333, 337), (334, 340, 342, 338), (339, 337, 333, 335), (340, 341, 343, 342), (332, 341, 340, 334), (338, 342, 343, 336), (336, 343, 341, 332), (344, 346, 347, 345), (346, 350, 351, 347), (350, 348, 349, 351), (348, 344, 345, 349), (346, 352, 354, 350), (351, 349, 345, 347), (352, 353, 355, 354), (344, 353, 352, 346), (350, 354, 355, 348), (348, 355, 353, 344), (356, 358, 359, 357), (358, 362, 363, 359), (362, 360, 361, 363), (360, 356, 357, 361), (358, 364, 366, 362), (363, 361, 357, 359), (364, 365, 367, 366), (356, 365, 364, 358), (362, 366, 367, 360), (360, 367, 365, 356), (368, 370, 371, 369), (370, 374, 375, 371), (374, 372, 373, 375), (372, 368, 369, 373), (370, 376, 378, 374), (375, 373, 369, 371), (376, 377, 379, 378), (368, 377, 376, 370), (374, 378, 379, 372), (372, 379, 377, 368), (380, 382, 383, 381), (382, 386, 387, 383), (386, 384, 385, 387), (384, 380, 381, 385), (382, 388, 390, 386), (387, 385, 381, 383), (388, 389, 391, 390), (380, 389, 388, 382), (386, 390, 391, 384), (384, 391, 389, 380), (392, 394, 395, 393), (394, 398, 399, 395), (398, 396, 397, 399), (396, 392, 393, 397), (394, 400, 402, 398), (399, 397, 393, 395), (400, 401, 403, 402), (392, 401, 400, 394), (398, 402, 403, 396), (396, 403, 401, 392), (404, 406, 407, 405), (406, 410, 411, 407), (410, 408, 409, 411), (408, 404, 405, 409), (406, 412, 414, 410), (411, 409, 405, 407), (412, 413, 415, 414), (404, 413, 412, 406), (410, 414, 415, 408), (408, 415, 413, 404), (416, 418, 419, 417), (418, 422, 423, 419), (422, 420, 421, 423), (420, 416, 417, 421), (418, 424, 426, 422), (423, 421, 417, 419), (424, 425, 427, 426), (416, 425, 424, 418), (422, 426, 427, 420), (420, 427, 425, 416), (428, 430, 431, 429), (430, 434, 435, 431), (434, 432, 433, 435), (432, 428, 429, 433), (430, 436, 438, 434), (435, 433, 429, 431), (436, 437, 439, 438), (428, 437, 436, 430), (434, 438, 439, 432), (432, 439, 437, 428), (440, 442, 443, 441), (442, 446, 447, 443), (446, 444, 445, 447), (444, 440, 441, 445), (442, 448, 450, 446), (447, 445, 441, 443), (448, 449, 451, 450), (440, 449, 448, 442), (446, 450, 451, 444), (444, 451, 449, 440), (452, 454, 455, 453), (454, 458, 459, 455), (458, 456, 457, 459), (456, 452, 453, 457), (454, 460, 462, 458), (459, 457, 453, 455), (460, 461, 463, 462), (452, 461, 460, 454), (458, 462, 463, 456), (456, 463, 461, 452), (464, 466, 467, 465), (466, 470, 471, 467), (470, 468, 469, 471), (468, 464, 465, 469), (466, 472, 474, 470), (471, 469, 465, 467), (472, 473, 475, 474), (464, 473, 472, 466), (470, 474, 475, 468), (468, 475, 473, 464), (476, 478, 479, 477), (478, 482, 483, 479), (482, 480, 481, 483), (480, 476, 477, 481), (478, 484, 486, 482), (483, 481, 477, 479), (484, 485, 487, 486), (476, 485, 484, 478), (482, 486, 487, 480), (480, 487, 485, 476), (488, 490, 491, 489), (490, 494, 495, 491), (494, 492, 493, 495), (492, 488, 489, 493), (490, 496, 498, 494), (495, 493, 489, 491), (496, 497, 499, 498), (488, 497, 496, 490), (494, 498, 499, 492), (492, 499, 497, 488), (500, 502, 503, 501), (502, 506, 507, 503), (506, 504, 505, 507), (504, 500, 501, 505), (502, 508, 510, 506), (507, 505, 501, 503), (508, 509, 511, 510), (500, 509, 508, 502), (506, 510, 511, 504), (504, 511, 509, 500), (512, 514, 515, 513), (514, 518, 519, 515), (518, 516, 517, 519), (516, 512, 513, 517), (514, 520, 522, 518), (519, 517, 513, 515), (520, 521, 523, 522), (512, 521, 520, 514), (518, 522, 523, 516), (516, 523, 521, 512), (524, 526, 527, 525), (526, 530, 531, 527), (530, 528, 529, 531), (528, 524, 525, 529), (526, 532, 534, 530), (531, 529, 525, 527), (532, 533, 535, 534), (524, 533, 532, 526), (530, 534, 535, 528), (528, 535, 533, 524), (536, 538, 539, 537), (538, 542, 543, 539), (542, 540, 541, 543), (540, 536, 537, 541), (538, 544, 546, 542), (543, 541, 537, 539), (544, 545, 547, 546), (536, 545, 544, 538), (542, 546, 547, 540), (540, 547, 545, 536), (548, 550, 551, 549), (550, 554, 555, 551), (554, 552, 553, 555), (552, 548, 549, 553), (550, 556, 558, 554), (555, 553, 549, 551), (556, 557, 559, 558), (548, 557, 556, 550), (554, 558, 559, 552), (552, 559, 557, 548), (560, 562, 563, 561), (562, 566, 567, 563), (566, 564, 565, 567), (564, 560, 561, 565), (562, 568, 570, 566), (567, 565, 561, 563), (568, 569, 571, 570), (560, 569, 568, 562), (566, 570, 571, 564), (564, 571, 569, 560), (572, 574, 575, 573), (574, 578, 579, 575), (578, 576, 577, 579), (576, 572, 573, 577), (574, 580, 582, 578), (579, 577, 573, 575), (580, 581, 583, 582), (572, 581, 580, 574), (578, 582, 583, 576), (576, 583, 581, 572), (584, 586, 587, 585), (586, 590, 591, 587), (590, 588, 589, 591), (588, 584, 585, 589), (586, 592, 594, 590), (591, 589, 585, 587), (592, 593, 595, 594), (584, 593, 592, 586), (590, 594, 595, 588), (588, 595, 593, 584), (596, 598, 599, 597), (598, 602, 603, 599), (602, 600, 601, 603), (600, 596, 597, 601), (598, 604, 606, 602), (603, 601, 597, 599), (604, 605, 607, 606), (596, 605, 604, 598), (602, 606, 607, 600), (600, 607, 605, 596), (608, 610, 611, 609), (610, 614, 615, 611), (614, 612, 613, 615), (612, 608, 609, 613), (610, 616, 618, 614), (615, 613, 609, 611), (616, 617, 619, 618), (608, 617, 616, 610), (614, 618, 619, 612), (612, 619, 617, 608), (620, 622, 623, 621), (622, 626, 627, 623), (626, 624, 625, 627), (624, 620, 621, 625), (622, 628, 630, 626), (627, 625, 621, 623), (628, 629, 631, 630), (620, 629, 628, 622), (626, 630, 631, 624), (624, 631, 629, 620), (632, 634, 635, 633), (634, 638, 639, 635), (638, 636, 637, 639), (636, 632, 633, 637), (634, 640, 642, 638), (639, 637, 633, 635), (640, 641, 643, 642), (632, 641, 640, 634), (638, 642, 643, 636), (636, 643, 641, 632), (644, 646, 647, 645), (646, 650, 651, 647), (650, 648, 649, 651), (648, 644, 645, 649), (646, 652, 654, 650), (651, 649, 645, 647), (652, 653, 655, 654), (644, 653, 652, 646), (650, 654, 655, 648), (648, 655, 653, 644), (656, 658, 659, 657), (658, 662, 663, 659), (662, 660, 661, 663), (660, 656, 657, 661), (658, 664, 666, 662), (663, 661, 657, 659), (664, 665, 667, 666), (656, 665, 664, 658), (662, 666, 667, 660), (660, 667, 665, 656), (668, 670, 671, 669), (670, 674, 675, 671), (674, 672, 673, 675), (672, 668, 669, 673), (670, 676, 678, 674), (675, 673, 669, 671), (676, 677, 679, 678), (668, 677, 676, 670), (674, 678, 679, 672), (672, 679, 677, 668), (680, 682, 683, 681), (682, 686, 687, 683), (686, 684, 685, 687), (684, 680, 681, 685), (682, 688, 690, 686), (687, 685, 681, 683), (688, 689, 691, 690), (680, 689, 688, 682), (686, 690, 691, 684), (684, 691, 689, 680), (692, 694, 695, 693), (694, 698, 699, 695), (698, 696, 697, 699), (696, 692, 693, 697), (694, 700, 702, 698), (699, 697, 693, 695), (700, 701, 703, 702), (692, 701, 700, 694), (698, 702, 703, 696), (696, 703, 701, 692), (704, 706, 707, 705), (706, 710, 711, 707), (710, 708, 709, 711), (708, 704, 705, 709), (706, 712, 714, 710), (711, 709, 705, 707), (712, 713, 715, 714), (704, 713, 712, 706), (710, 714, 715, 708), (708, 715, 713, 704), (716, 718, 719, 717), (718, 722, 723, 719), (722, 720, 721, 723), (720, 716, 717, 721), (718, 724, 726, 722), (723, 721, 717, 719), (724, 725, 727, 726), (716, 725, 724, 718), (722, 726, 727, 720), (720, 727, 725, 716), (728, 730, 731, 729), (730, 734, 735, 731), (734, 732, 733, 735), (732, 728, 729, 733), (730, 736, 738, 734), (735, 733, 729, 731), (736, 737, 739, 738), (728, 737, 736, 730), (734, 738, 739, 732), (732, 739, 737, 728), (740, 742, 743, 741), (742, 746, 747, 743), (746, 744, 745, 747), (744, 740, 741, 745), (742, 748, 750, 746), (747, 745, 741, 743), (748, 749, 751, 750), (740, 749, 748, 742), (746, 750, 751, 744), (744, 751, 749, 740), (752, 754, 755, 753), (754, 758, 759, 755), (758, 756, 757, 759), (756, 752, 753, 757), (754, 760, 762, 758), (759, 757, 753, 755), (760, 761, 763, 762), (752, 761, 760, 754), (758, 762, 763, 756), (756, 763, 761, 752), (764, 766, 767, 765), (766, 770, 771, 767), (770, 768, 769, 771), (768, 764, 765, 769), (766, 772, 774, 770), (771, 769, 765, 767), (772, 773, 775, 774), (764, 773, 772, 766), (770, 774, 775, 768), (768, 775, 773, 764), (776, 778, 779, 777), (778, 782, 783, 779), (782, 780, 781, 783), (780, 776, 777, 781), (778, 784, 786, 782), (783, 781, 777, 779), (784, 785, 787, 786), (776, 785, 784, 778), (782, 786, 787, 780), (780, 787, 785, 776), (788, 790, 791, 789), (790, 794, 795, 791), (794, 792, 793, 795), (792, 788, 789, 793), (790, 796, 798, 794), (795, 793, 789, 791), (796, 797, 799, 798), (788, 797, 796, 790), (794, 798, 799, 792), (792, 799, 797, 788), (800, 802, 803, 801), (802, 806, 807, 803), (806, 804, 805, 807), (804, 800, 801, 805), (802, 808, 810, 806), (807, 805, 801, 803), (808, 809, 811, 810), (800, 809, 808, 802), (806, 810, 811, 804), (804, 811, 809, 800), (812, 814, 815, 813), (814, 818, 819, 815), (818, 816, 817, 819), (816, 812, 813, 817), (814, 820, 822, 818), (819, 817, 813, 815), (820, 821, 823, 822), (812, 821, 820, 814), (818, 822, 823, 816), (816, 823, 821, 812), (824, 826, 827, 825), (826, 830, 831, 827), (830, 828, 829, 831), (828, 824, 825, 829), (826, 832, 834, 830), (831, 829, 825, 827), (832, 833, 835, 834), (824, 833, 832, 826), (830, 834, 835, 828), (828, 835, 833, 824), (836, 838, 839, 837), (838, 842, 843, 839), (842, 840, 841, 843), (840, 836, 837, 841), (838, 844, 846, 842), (843, 841, 837, 839), (844, 845, 847, 846), (836, 845, 844, 838), (842, 846, 847, 840), (840, 847, 845, 836), (848, 850, 851, 849), (850, 854, 855, 851), (854, 852, 853, 855), (852, 848, 849, 853), (850, 856, 858, 854), (855, 853, 849, 851), (856, 857, 859, 858), (848, 857, 856, 850), (854, 858, 859, 852), (852, 859, 857, 848), (860, 862, 863, 861), (862, 866, 867, 863), (866, 864, 865, 867), (864, 860, 861, 865), (862, 868, 870, 866), (867, 865, 861, 863), (868, 869, 871, 870), (860, 869, 868, 862), (866, 870, 871, 864), (864, 871, 869, 860)])
me_cube_064.polygons.foreach_set('material_index', [0, 0, 0, 0, 0, 0, 0, 0, 0, 0, 0, 0, 0, 0, 0, 0, 0, 0, 0, 0, 0, 0, 0, 0, 0, 0, 0, 0, 0, 0, 0, 0, 0, 0, 0, 0, 0, 0, 0, 0, 0, 0, 0, 0, 0, 0, 0, 0, 1, 1, 1, 1, 1, 1, 1, 1, 1, 1, 1, 1, 1, 1, 1, 1, 1, 1, 1, 1, 1, 1, 1, 1, 0, 0, 0, 0, 0, 0, 0, 0, 0, 0, 0, 0, 0, 0, 0, 0, 0, 0, 0, 0, 0, 0, 0, 0, 1, 1, 1, 1, 1, 1, 1, 1, 1, 1, 1, 1, 1, 1, 1, 1, 1, 1, 1, 1, 1, 1, 1, 1, 0, 0, 0, 0, 0, 0, 0, 0, 0, 0, 0, 0, 0, 0, 0, 0, 0, 0, 0, 0, 0, 0, 0, 0, 0, 0, 0, 0, 0, 0, 0, 0, 0, 0, 0, 0, 0, 0, 0, 0, 0, 0, 0, 0, 0, 0, 0, 0, 1, 1, 1, 1, 1, 1, 1, 1, 1, 1, 1, 1, 1, 1, 1, 1, 1, 1, 1, 1, 1, 1, 1, 1, 1, 1, 1, 1, 1, 1, 1, 1, 1, 1, 1, 1, 1, 1, 1, 1, 1, 1, 1, 1, 1, 1, 1, 1, 0, 0, 0, 0, 0, 0, 0, 0, 0, 0, 0, 0, 0, 0, 0, 0, 0, 0, 0, 0, 0, 0, 0, 0, 2, 2, 2, 2, 2, 2, 2, 2, 2, 2, 2, 2, 2, 2, 2, 2, 2, 2, 2, 2, 2, 2, 2, 2, 2, 2, 2, 2, 2, 2, 3, 3, 3, 3, 3, 3, 3, 3, 3, 3, 2, 2, 2, 2, 2, 2, 2, 2, 2, 2, 3, 3, 3, 3, 3, 3, 3, 3, 3, 3, 2, 2, 2, 2, 2, 2, 2, 2, 2, 2, 3, 3, 3, 3, 3, 3, 3, 3, 3, 3, 2, 2, 2, 2, 2, 2, 2, 2, 2, 2, 2, 2, 2, 2, 2, 2, 2, 2, 2, 2, 3, 3, 3, 3, 3, 3, 3, 3, 3, 3, 2, 2, 2, 2, 2, 2, 2, 2, 2, 2, 2, 2, 2, 2, 2, 2, 2, 2, 2, 2, 3, 3, 3, 3, 3, 3, 3, 3, 3, 3, 3, 3, 3, 3, 3, 3, 3, 3, 3, 3, 2, 2, 2, 2, 2, 2, 2, 2, 2, 2, 3, 3, 3, 3, 3, 3, 3, 3, 3, 3, 2, 2, 2, 2, 2, 2, 2, 2, 2, 2, 2, 2, 2, 2, 2, 2, 2, 2, 2, 2, 3, 3, 3, 3, 3, 3, 3, 3, 3, 3, 3, 3, 3, 3, 3, 3, 3, 3, 3, 3, 2, 2, 2, 2, 2, 2, 2, 2, 2, 2, 2, 2, 2, 2, 2, 2, 2, 2, 2, 2, 3, 3, 3, 3, 3, 3, 3, 3, 3, 3, 2, 2, 2, 2, 2, 2, 2, 2, 2, 2, 3, 3, 3, 3, 3, 3, 3, 3, 3, 3, 2, 2, 2, 2, 2, 2, 2, 2, 2, 2, 2, 2, 2, 2, 2, 2, 2, 2, 2, 2, 3, 3, 3, 3, 3, 3, 3, 3, 3, 3, 2, 2, 2, 2, 2, 2, 2, 2, 2, 2, 3, 3, 3, 3, 3, 3, 3, 3, 3, 3, 2, 2, 2, 2, 2, 2, 2, 2, 2, 2, 2, 2, 2, 2, 2, 2, 2, 2, 2, 2, 2, 2, 2, 2, 2, 2, 2, 2, 2, 2, 3, 3, 3, 3, 3, 3, 3, 3, 3, 3, 3, 3, 3, 3, 3, 3, 3, 3, 3, 3, 2, 2, 2, 2, 2, 2, 2, 2, 2, 2, 2, 2, 2, 2, 2, 2, 2, 2, 2, 2, 2, 2, 2, 2, 2, 2, 2, 2, 2, 2, 2, 2, 2, 2, 2, 2, 2, 2, 2, 2, 2, 2, 2, 2, 2, 2, 2, 2, 2, 2, 2, 2, 2, 2, 2, 2, 2, 2, 2, 2, 3, 3, 3, 3, 3, 3, 3, 3, 3, 3, 3, 3, 3, 3, 3, 3, 3, 3, 3, 3, 2, 2, 2, 2, 2, 2, 2, 2, 2, 2, 2, 2, 2, 2, 2, 2, 2, 2, 2, 2, 2, 2, 2, 2, 2, 2, 2, 2, 2, 2, 2, 2, 2, 2, 2, 2, 2, 2, 2, 2, 2, 2, 2, 2, 2, 2, 2, 2, 2, 2, 3, 3, 3, 3, 3, 3, 3, 3, 3, 3, 3, 3, 3, 3, 3, 3, 3, 3, 3, 3])
me_cube_064.materials.append(mat_rock1)
me_cube_064.materials.append(mat_rock2)
me_cube_064.materials.append(mat_grass_001)
me_cube_064.materials.append(mat_grass_002)
me_cube_064.use_remesh_preserve_volume = False
me_cube_064.use_remesh_preserve_attributes = False
me_cube_064.use_mirror_vertex_groups = False
me_cube_064.update()

# ---- objects
ob_cube_005 = bpy.data.objects.new('Cube.005', me_cube_064)

# ---- transforms, parenting, visibility, modifiers, constraints
ob_cube_005.location = (0.0, 0.0, 0.0)
ob_cube_005.rotation_euler = (0.0, 0.0, -2.589)
ob_cube_005.scale = (0.02492, 0.02492, 0.02492)
ob_cube_005.lineart.crease_threshold = 0.0

# ---- collection membership
col_collection_1.objects.link(ob_cube_005)

# ---- scene / render settings (as saved in the file)
scene.frame_start = 1; scene.frame_end = 250; scene.frame_set(0)
scene.render.engine = 'BLENDER_EEVEE_NEXT'
scene.render.resolution_percentage = 50
scene.render.dither_intensity = 0.0
scene.cycles.use_denoising = False
scene.cycles.samples = 128
scene.cycles.sampling_pattern = 'TABULATED_SOBOL'
scene.cycles.use_adaptive_sampling = False
scene.cycles.use_light_tree = False
scene.cycles.blur_glossy = 0.0
scene.cycles.sample_clamp_indirect = 0.0
scene.view_settings.view_transform = 'Standard'
bpy.context.view_layer.update()

# ---- added for rendering (the .blend has no active camera and no usable light): camera, sun
cam_auto = bpy.data.cameras.new('AutoCamera')
cam_auto.lens = 50.0
cam_auto.sensor_width = 36.0
cam_auto.clip_end = 1000.0
ob_auto_camera = bpy.data.objects.new('AutoCamera', cam_auto)
scene.collection.objects.link(ob_auto_camera)
ob_auto_camera.location = (7.40845, -8.88923, 6.07893)
ob_auto_camera.rotation_euler = (1.09748, -7.21219e-08, 0.694738)
scene.camera = ob_auto_camera
light_auto_sun = bpy.data.lights.new('AutoSun', 'SUN')
light_auto_sun.energy = 3.0
light_auto_sun.angle = 0.0523599
ob_auto_sun = bpy.data.objects.new('AutoSun', light_auto_sun)
scene.collection.objects.link(ob_auto_sun)
ob_auto_sun.rotation_euler = (0.872665, 0.174533, 0.523599)
bpy.context.view_layer.update()
